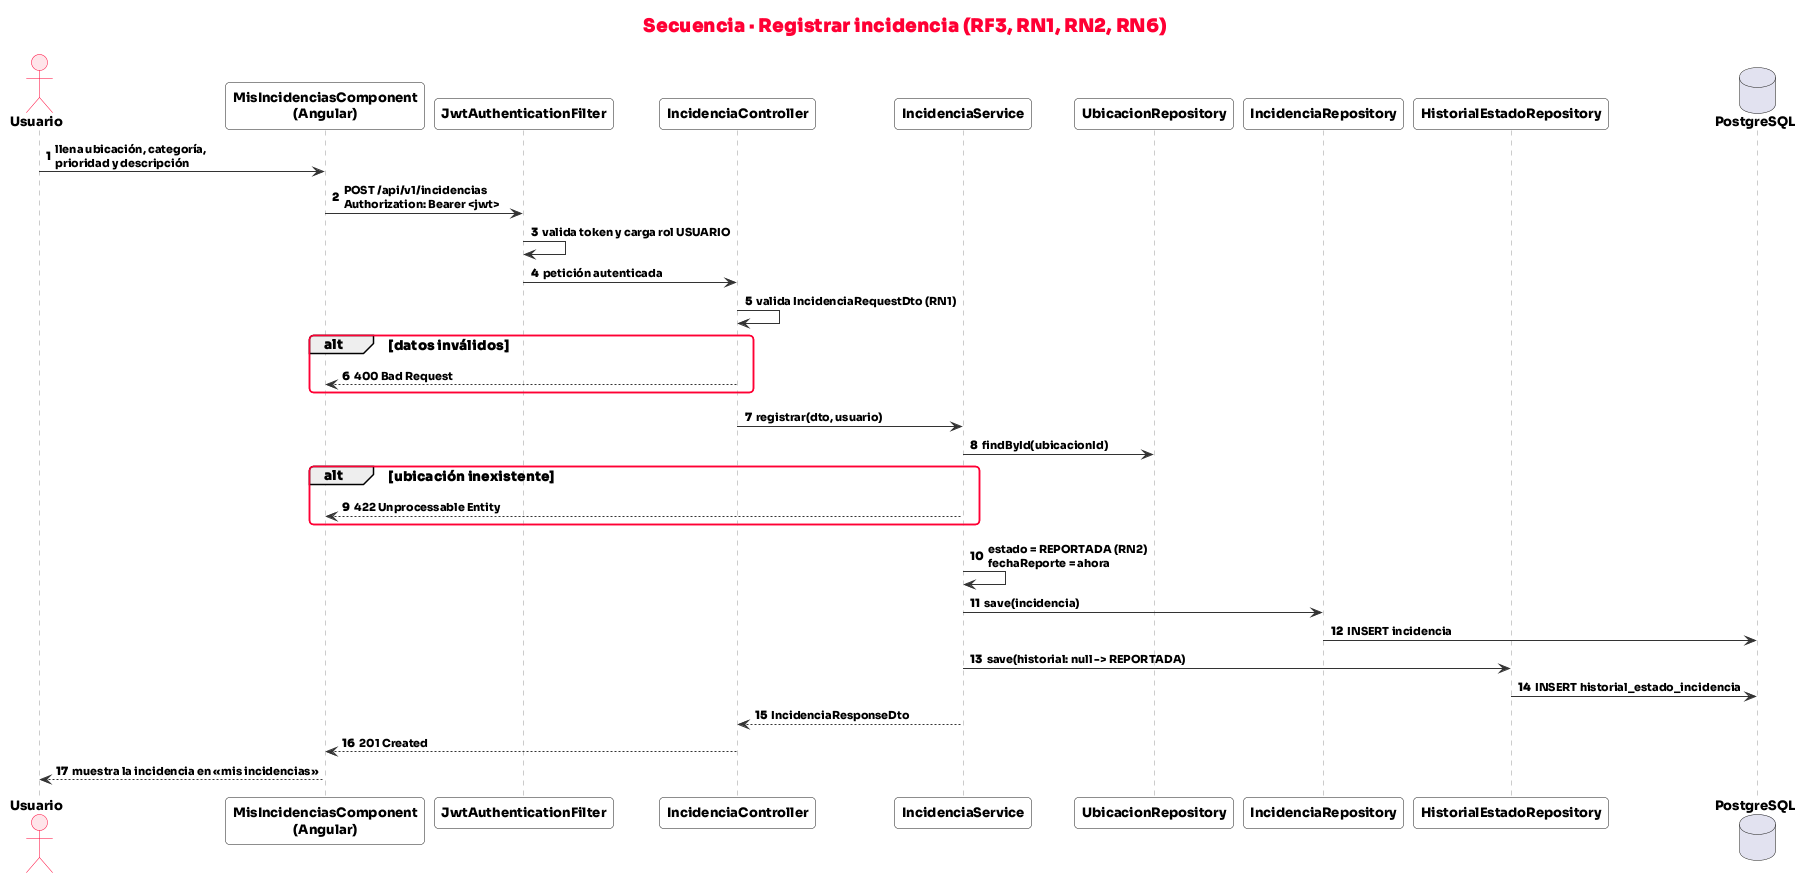

The diagram above was rendered by PlantUML. Its source (embedded in the PNG):
@startuml secuencia-registrar
!include _estilo.iuml
autonumber
title Secuencia · Registrar incidencia (RF3, RN1, RN2, RN6)
actor Usuario
participant "MisIncidenciasComponent\n(Angular)" as UI
participant "JwtAuthenticationFilter" as F
participant "IncidenciaController" as C
participant "IncidenciaService" as S
participant "UbicacionRepository" as RU
participant "IncidenciaRepository" as RI
participant "HistorialEstadoRepository" as RH
database PostgreSQL as BD
Usuario -> UI : llena ubicación, categoría,\nprioridad y descripción
UI -> F : POST /api/v1/incidencias\nAuthorization: Bearer <jwt>
F -> F : valida token y carga rol USUARIO
F -> C : petición autenticada
C -> C : valida IncidenciaRequestDto (RN1)
alt datos inválidos
  C --> UI : 400 Bad Request
end
C -> S : registrar(dto, usuario)
S -> RU : findById(ubicacionId)
alt ubicación inexistente
  S --> UI : 422 Unprocessable Entity
end
S -> S : estado = REPORTADA (RN2)\nfechaReporte = ahora
S -> RI : save(incidencia)
RI -> BD : INSERT incidencia
S -> RH : save(historial: null -> REPORTADA)
RH -> BD : INSERT historial_estado_incidencia
S --> C : IncidenciaResponseDto
C --> UI : 201 Created
UI --> Usuario : muestra la incidencia en «mis incidencias»
@enduml